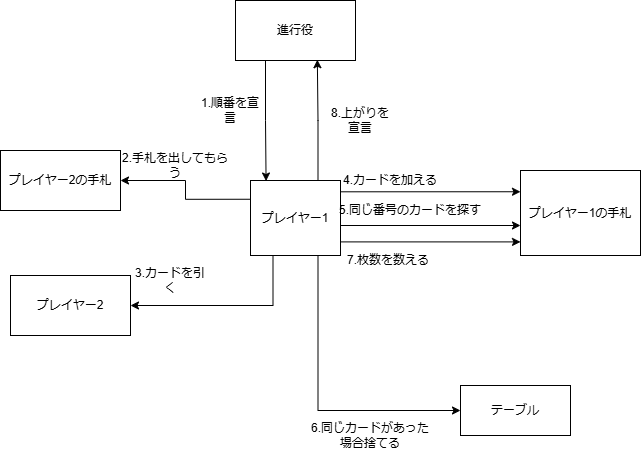

The diagram above was exported from draw.io. Its source (the exported page's mxGraphModel, read from the mxfile embedded in the PNG):
<mxGraphModel dx="1002" dy="569" grid="1" gridSize="10" guides="1" tooltips="1" connect="1" arrows="1" fold="1" page="1" pageScale="1" pageWidth="827" pageHeight="1169" math="0" shadow="0">
  <root>
    <mxCell id="WIyWlLk6GJQsqaUBKTNV-0" />
    <mxCell id="WIyWlLk6GJQsqaUBKTNV-1" parent="WIyWlLk6GJQsqaUBKTNV-0" />
    <mxCell id="BHk10AwLHjdF65RkLrxZ-38" style="edgeStyle=orthogonalEdgeStyle;rounded=0;orthogonalLoop=1;jettySize=auto;html=1;exitX=0.75;exitY=1;exitDx=0;exitDy=0;entryX=0;entryY=0.5;entryDx=0;entryDy=0;" parent="WIyWlLk6GJQsqaUBKTNV-1" source="BHk10AwLHjdF65RkLrxZ-1" target="BHk10AwLHjdF65RkLrxZ-5" edge="1">
      <mxGeometry relative="1" as="geometry" />
    </mxCell>
    <mxCell id="BHk10AwLHjdF65RkLrxZ-45" style="edgeStyle=orthogonalEdgeStyle;rounded=0;orthogonalLoop=1;jettySize=auto;html=1;exitX=1;exitY=0.5;exitDx=0;exitDy=0;" parent="WIyWlLk6GJQsqaUBKTNV-1" source="BHk10AwLHjdF65RkLrxZ-1" target="BHk10AwLHjdF65RkLrxZ-3" edge="1">
      <mxGeometry relative="1" as="geometry">
        <Array as="points">
          <mxPoint x="410" y="360" />
        </Array>
      </mxGeometry>
    </mxCell>
    <mxCell id="BHk10AwLHjdF65RkLrxZ-49" style="edgeStyle=orthogonalEdgeStyle;rounded=0;orthogonalLoop=1;jettySize=auto;html=1;exitX=1;exitY=0.25;exitDx=0;exitDy=0;entryX=0;entryY=0.25;entryDx=0;entryDy=0;" parent="WIyWlLk6GJQsqaUBKTNV-1" source="BHk10AwLHjdF65RkLrxZ-1" target="BHk10AwLHjdF65RkLrxZ-3" edge="1">
      <mxGeometry relative="1" as="geometry">
        <Array as="points">
          <mxPoint x="410" y="326" />
        </Array>
      </mxGeometry>
    </mxCell>
    <mxCell id="BHk10AwLHjdF65RkLrxZ-54" style="edgeStyle=orthogonalEdgeStyle;rounded=0;orthogonalLoop=1;jettySize=auto;html=1;exitX=0.25;exitY=1;exitDx=0;exitDy=0;entryX=1;entryY=0.5;entryDx=0;entryDy=0;" parent="WIyWlLk6GJQsqaUBKTNV-1" source="BHk10AwLHjdF65RkLrxZ-1" target="BHk10AwLHjdF65RkLrxZ-4" edge="1">
      <mxGeometry relative="1" as="geometry">
        <mxPoint x="343" y="450" as="targetPoint" />
      </mxGeometry>
    </mxCell>
    <mxCell id="BHk10AwLHjdF65RkLrxZ-55" style="edgeStyle=orthogonalEdgeStyle;rounded=0;orthogonalLoop=1;jettySize=auto;html=1;exitX=0;exitY=0.25;exitDx=0;exitDy=0;entryX=1;entryY=0.5;entryDx=0;entryDy=0;" parent="WIyWlLk6GJQsqaUBKTNV-1" source="BHk10AwLHjdF65RkLrxZ-1" target="BHk10AwLHjdF65RkLrxZ-53" edge="1">
      <mxGeometry relative="1" as="geometry" />
    </mxCell>
    <mxCell id="BHk10AwLHjdF65RkLrxZ-1" value="プレイヤー1" style="rounded=0;whiteSpace=wrap;html=1;" parent="WIyWlLk6GJQsqaUBKTNV-1" vertex="1">
      <mxGeometry x="320" y="315" width="90" height="75" as="geometry" />
    </mxCell>
    <mxCell id="BHk10AwLHjdF65RkLrxZ-2" value="進行役" style="rounded=0;whiteSpace=wrap;html=1;" parent="WIyWlLk6GJQsqaUBKTNV-1" vertex="1">
      <mxGeometry x="305" y="135" width="120" height="60" as="geometry" />
    </mxCell>
    <mxCell id="BHk10AwLHjdF65RkLrxZ-3" value="プレイヤー1の手札" style="rounded=0;whiteSpace=wrap;html=1;" parent="WIyWlLk6GJQsqaUBKTNV-1" vertex="1">
      <mxGeometry x="590" y="305" width="120" height="85" as="geometry" />
    </mxCell>
    <mxCell id="BHk10AwLHjdF65RkLrxZ-4" value="プレイヤー2" style="rounded=0;whiteSpace=wrap;html=1;" parent="WIyWlLk6GJQsqaUBKTNV-1" vertex="1">
      <mxGeometry x="80" y="410" width="120" height="60" as="geometry" />
    </mxCell>
    <mxCell id="BHk10AwLHjdF65RkLrxZ-5" value="テーブル" style="rounded=0;whiteSpace=wrap;html=1;" parent="WIyWlLk6GJQsqaUBKTNV-1" vertex="1">
      <mxGeometry x="530" y="520" width="110" height="50" as="geometry" />
    </mxCell>
    <mxCell id="BHk10AwLHjdF65RkLrxZ-35" style="edgeStyle=orthogonalEdgeStyle;rounded=0;orthogonalLoop=1;jettySize=auto;html=1;exitX=0.5;exitY=1;exitDx=0;exitDy=0;" parent="WIyWlLk6GJQsqaUBKTNV-1" source="BHk10AwLHjdF65RkLrxZ-3" target="BHk10AwLHjdF65RkLrxZ-3" edge="1">
      <mxGeometry relative="1" as="geometry" />
    </mxCell>
    <mxCell id="BHk10AwLHjdF65RkLrxZ-39" value="6.同じカードがあった場合捨てる" style="text;html=1;align=center;verticalAlign=middle;whiteSpace=wrap;rounded=0;" parent="WIyWlLk6GJQsqaUBKTNV-1" vertex="1">
      <mxGeometry x="380" y="555" width="120" height="30" as="geometry" />
    </mxCell>
    <mxCell id="BHk10AwLHjdF65RkLrxZ-40" style="edgeStyle=orthogonalEdgeStyle;rounded=0;orthogonalLoop=1;jettySize=auto;html=1;exitX=0.25;exitY=1;exitDx=0;exitDy=0;entryX=0.173;entryY=0.007;entryDx=0;entryDy=0;entryPerimeter=0;" parent="WIyWlLk6GJQsqaUBKTNV-1" source="BHk10AwLHjdF65RkLrxZ-2" target="BHk10AwLHjdF65RkLrxZ-1" edge="1">
      <mxGeometry relative="1" as="geometry" />
    </mxCell>
    <mxCell id="BHk10AwLHjdF65RkLrxZ-41" style="edgeStyle=orthogonalEdgeStyle;rounded=0;orthogonalLoop=1;jettySize=auto;html=1;exitX=0.75;exitY=0;exitDx=0;exitDy=0;entryX=0.682;entryY=0.987;entryDx=0;entryDy=0;entryPerimeter=0;" parent="WIyWlLk6GJQsqaUBKTNV-1" source="BHk10AwLHjdF65RkLrxZ-1" target="BHk10AwLHjdF65RkLrxZ-2" edge="1">
      <mxGeometry relative="1" as="geometry" />
    </mxCell>
    <mxCell id="BHk10AwLHjdF65RkLrxZ-42" value="1.順番を宣言" style="text;html=1;align=center;verticalAlign=middle;whiteSpace=wrap;rounded=0;" parent="WIyWlLk6GJQsqaUBKTNV-1" vertex="1">
      <mxGeometry x="270" y="185" width="60" height="120" as="geometry" />
    </mxCell>
    <mxCell id="BHk10AwLHjdF65RkLrxZ-43" value="8.上がりを宣言" style="text;html=1;align=center;verticalAlign=middle;whiteSpace=wrap;rounded=0;" parent="WIyWlLk6GJQsqaUBKTNV-1" vertex="1">
      <mxGeometry x="400" y="195" width="60" height="120" as="geometry" />
    </mxCell>
    <mxCell id="BHk10AwLHjdF65RkLrxZ-44" value="4.カードを加える" style="text;html=1;align=center;verticalAlign=middle;whiteSpace=wrap;rounded=0;" parent="WIyWlLk6GJQsqaUBKTNV-1" vertex="1">
      <mxGeometry x="400" y="300" width="120" height="30" as="geometry" />
    </mxCell>
    <mxCell id="BHk10AwLHjdF65RkLrxZ-50" value="7.枚数を数える" style="text;html=1;align=center;verticalAlign=middle;whiteSpace=wrap;rounded=0;" parent="WIyWlLk6GJQsqaUBKTNV-1" vertex="1">
      <mxGeometry x="410" y="380" width="96" height="30" as="geometry" />
    </mxCell>
    <mxCell id="BHk10AwLHjdF65RkLrxZ-51" value="5.同じ番号のカードを探す" style="text;html=1;align=center;verticalAlign=middle;whiteSpace=wrap;rounded=0;" parent="WIyWlLk6GJQsqaUBKTNV-1" vertex="1">
      <mxGeometry x="400" y="330" width="160" height="30" as="geometry" />
    </mxCell>
    <mxCell id="BHk10AwLHjdF65RkLrxZ-52" style="edgeStyle=orthogonalEdgeStyle;rounded=0;orthogonalLoop=1;jettySize=auto;html=1;exitX=1;exitY=0.75;exitDx=0;exitDy=0;entryX=0;entryY=0.84;entryDx=0;entryDy=0;entryPerimeter=0;" parent="WIyWlLk6GJQsqaUBKTNV-1" source="BHk10AwLHjdF65RkLrxZ-1" target="BHk10AwLHjdF65RkLrxZ-3" edge="1">
      <mxGeometry relative="1" as="geometry">
        <Array as="points">
          <mxPoint x="410" y="376" />
        </Array>
      </mxGeometry>
    </mxCell>
    <mxCell id="BHk10AwLHjdF65RkLrxZ-53" value="プレイヤー2の手札" style="rounded=0;whiteSpace=wrap;html=1;" parent="WIyWlLk6GJQsqaUBKTNV-1" vertex="1">
      <mxGeometry x="70" y="285" width="120" height="60" as="geometry" />
    </mxCell>
    <mxCell id="BHk10AwLHjdF65RkLrxZ-56" value="3.カードを引く" style="text;html=1;align=center;verticalAlign=middle;whiteSpace=wrap;rounded=0;" parent="WIyWlLk6GJQsqaUBKTNV-1" vertex="1">
      <mxGeometry x="200" y="400" width="80" height="30" as="geometry" />
    </mxCell>
    <mxCell id="BHk10AwLHjdF65RkLrxZ-57" value="2.手札を出してもらう" style="text;html=1;align=center;verticalAlign=middle;whiteSpace=wrap;rounded=0;" parent="WIyWlLk6GJQsqaUBKTNV-1" vertex="1">
      <mxGeometry x="190" y="285" width="110" height="30" as="geometry" />
    </mxCell>
  </root>
</mxGraphModel>